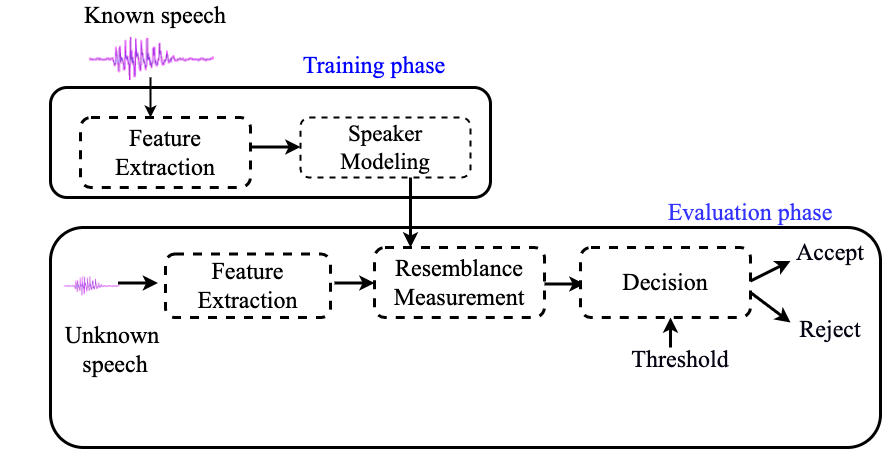

The diagram above was exported from draw.io. Its source (the exported page's mxGraphModel, read from the mxfile embedded in the PNG):
<mxGraphModel dx="1106" dy="594" grid="1" gridSize="10" guides="1" tooltips="1" connect="1" arrows="1" fold="1" page="1" pageScale="1" pageWidth="827" pageHeight="1169" math="0" shadow="0">
  <root>
    <mxCell id="0" />
    <mxCell id="1" parent="0" />
    <mxCell id="2" value="" style="rounded=1;whiteSpace=wrap;html=1;strokeWidth=3;" vertex="1" parent="1">
      <mxGeometry x="90" y="290" width="830" height="220" as="geometry" />
    </mxCell>
    <mxCell id="3" value="" style="shape=image;verticalLabelPosition=bottom;labelBackgroundColor=default;verticalAlign=top;aspect=fixed;imageAspect=0;image=data:image/png,(base64 omitted: 7072 chars);" vertex="1" parent="1">
      <mxGeometry x="120" y="90" width="135" height="53" as="geometry" />
    </mxCell>
    <mxCell id="4" value="" style="group" connectable="0" vertex="1" parent="1">
      <mxGeometry x="90" y="150" width="440" height="110" as="geometry" />
    </mxCell>
    <mxCell id="5" value="" style="rounded=1;whiteSpace=wrap;html=1;strokeWidth=3;" vertex="1" parent="4">
      <mxGeometry width="440" height="110" as="geometry" />
    </mxCell>
    <mxCell id="6" value="&lt;font style=&quot;font-size: 24px;&quot; face=&quot;Times New Roman&quot;&gt;Feature Extraction&lt;/font&gt;" style="rounded=1;whiteSpace=wrap;html=1;strokeWidth=3;dashed=1;" vertex="1" parent="4">
      <mxGeometry x="30" y="30" width="170" height="70" as="geometry" />
    </mxCell>
    <mxCell id="7" value="&lt;font style=&quot;font-size: 23px;&quot; face=&quot;Times New Roman&quot;&gt;Speaker Modeling&lt;/font&gt;" style="rounded=1;whiteSpace=wrap;html=1;strokeWidth=2;dashed=1;" vertex="1" parent="4">
      <mxGeometry x="250" y="30" width="170" height="60" as="geometry" />
    </mxCell>
    <mxCell id="8" value="" style="endArrow=classic;html=1;rounded=0;fontFamily=Times New Roman;fontSize=19;strokeWidth=3;" edge="1" parent="4">
      <mxGeometry width="50" height="50" relative="1" as="geometry">
        <mxPoint x="200" y="59.5" as="sourcePoint" />
        <mxPoint x="250" y="59.5" as="targetPoint" />
      </mxGeometry>
    </mxCell>
    <mxCell id="9" value="" style="endArrow=classic;html=1;rounded=0;fontFamily=Times New Roman;fontSize=19;strokeWidth=2;" edge="1" parent="4">
      <mxGeometry width="50" height="50" relative="1" as="geometry">
        <mxPoint x="100" y="-10" as="sourcePoint" />
        <mxPoint x="100" y="30" as="targetPoint" />
      </mxGeometry>
    </mxCell>
    <mxCell id="10" value="&lt;font style=&quot;font-size: 24px;&quot;&gt;Known speech&lt;/font&gt;" style="text;html=1;strokeColor=none;fillColor=none;align=center;verticalAlign=middle;whiteSpace=wrap;rounded=0;dashed=1;fontFamily=Times New Roman;fontSize=19;" vertex="1" parent="1">
      <mxGeometry x="80" y="63" width="230" height="30" as="geometry" />
    </mxCell>
    <mxCell id="11" value="&lt;font style=&quot;font-size: 24px;&quot; color=&quot;#0000ff&quot;&gt;Training phase&lt;/font&gt;" style="text;html=1;strokeColor=none;fillColor=none;align=center;verticalAlign=middle;whiteSpace=wrap;rounded=0;dashed=1;fontFamily=Times New Roman;fontSize=19;" vertex="1" parent="1">
      <mxGeometry x="304" y="113" width="220" height="30" as="geometry" />
    </mxCell>
    <mxCell id="12" value="" style="shape=image;verticalLabelPosition=bottom;labelBackgroundColor=default;verticalAlign=top;aspect=fixed;imageAspect=0;image=data:image/png,(base64 omitted: 7072 chars);" vertex="1" parent="1">
      <mxGeometry x="100" y="334.72" width="60" height="23.56" as="geometry" />
    </mxCell>
    <mxCell id="13" value="&lt;font style=&quot;font-size: 24px;&quot;&gt;Unknown &lt;br&gt;speech&lt;/font&gt;" style="text;html=1;strokeColor=none;fillColor=none;align=center;verticalAlign=middle;whiteSpace=wrap;rounded=0;dashed=1;fontFamily=Times New Roman;fontSize=19;" vertex="1" parent="1">
      <mxGeometry x="40" y="380" width="230" height="63.5" as="geometry" />
    </mxCell>
    <mxCell id="14" value="&lt;font style=&quot;font-size: 24px;&quot; face=&quot;Times New Roman&quot;&gt;Feature Extraction&lt;/font&gt;" style="rounded=1;whiteSpace=wrap;html=1;strokeWidth=3;dashed=1;" vertex="1" parent="1">
      <mxGeometry x="205" y="316.5" width="165" height="63.5" as="geometry" />
    </mxCell>
    <mxCell id="15" value="" style="endArrow=classic;html=1;rounded=0;fontFamily=Times New Roman;fontSize=19;strokeWidth=3;" edge="1" parent="1">
      <mxGeometry width="50" height="50" relative="1" as="geometry">
        <mxPoint x="157.5" y="345.5" as="sourcePoint" />
        <mxPoint x="197.5" y="345.5" as="targetPoint" />
      </mxGeometry>
    </mxCell>
    <mxCell id="16" value="" style="endArrow=classic;html=1;rounded=0;fontFamily=Times New Roman;fontSize=19;strokeWidth=3;" edge="1" parent="1">
      <mxGeometry width="50" height="50" relative="1" as="geometry">
        <mxPoint x="374" y="345.5" as="sourcePoint" />
        <mxPoint x="414" y="345.5" as="targetPoint" />
      </mxGeometry>
    </mxCell>
    <mxCell id="17" value="&lt;font style=&quot;font-size: 24px;&quot; face=&quot;Times New Roman&quot;&gt;Resemblance Measurement&lt;/font&gt;" style="rounded=1;whiteSpace=wrap;html=1;strokeWidth=3;dashed=1;" vertex="1" parent="1">
      <mxGeometry x="414" y="310" width="170" height="70" as="geometry" />
    </mxCell>
    <mxCell id="18" value="" style="endArrow=classic;html=1;rounded=0;fontFamily=Times New Roman;fontSize=19;strokeWidth=3;" edge="1" parent="1">
      <mxGeometry width="50" height="50" relative="1" as="geometry">
        <mxPoint x="584" y="346.5" as="sourcePoint" />
        <mxPoint x="624" y="346.5" as="targetPoint" />
      </mxGeometry>
    </mxCell>
    <mxCell id="19" value="&lt;font style=&quot;font-size: 24px;&quot; face=&quot;Times New Roman&quot;&gt;Decision&lt;/font&gt;" style="rounded=1;whiteSpace=wrap;html=1;strokeWidth=3;dashed=1;" vertex="1" parent="1">
      <mxGeometry x="620" y="310" width="170" height="70" as="geometry" />
    </mxCell>
    <mxCell id="20" value="&lt;font style=&quot;font-size: 24px;&quot; color=&quot;#3333ff&quot;&gt;Evaluation phase&lt;/font&gt;" style="text;html=1;strokeColor=none;fillColor=none;align=center;verticalAlign=middle;whiteSpace=wrap;rounded=0;dashed=1;fontFamily=Times New Roman;fontSize=19;" vertex="1" parent="1">
      <mxGeometry x="680" y="260" width="220" height="30" as="geometry" />
    </mxCell>
    <mxCell id="21" value="&lt;font style=&quot;font-size: 24px;&quot; color=&quot;#040412&quot;&gt;Threshold&lt;/font&gt;" style="text;html=1;strokeColor=none;fillColor=none;align=center;verticalAlign=middle;whiteSpace=wrap;rounded=0;dashed=1;fontFamily=Times New Roman;fontSize=19;fontColor=#3333FF;" vertex="1" parent="1">
      <mxGeometry x="690" y="406.5" width="60" height="30" as="geometry" />
    </mxCell>
    <mxCell id="22" value="" style="endArrow=classic;html=1;rounded=0;fontFamily=Times New Roman;fontSize=19;fontColor=#040412;strokeWidth=3;" edge="1" parent="1">
      <mxGeometry width="50" height="50" relative="1" as="geometry">
        <mxPoint x="710" y="410" as="sourcePoint" />
        <mxPoint x="710" y="380" as="targetPoint" />
      </mxGeometry>
    </mxCell>
    <mxCell id="23" value="&lt;font style=&quot;font-size: 24px;&quot; color=&quot;#040412&quot;&gt;Accept&lt;/font&gt;" style="text;html=1;strokeColor=none;fillColor=none;align=center;verticalAlign=middle;whiteSpace=wrap;rounded=0;dashed=1;fontFamily=Times New Roman;fontSize=19;fontColor=#3333FF;" vertex="1" parent="1">
      <mxGeometry x="840" y="300" width="60" height="30" as="geometry" />
    </mxCell>
    <mxCell id="24" value="&lt;font style=&quot;font-size: 24px;&quot; color=&quot;#040412&quot;&gt;Reject&lt;/font&gt;" style="text;html=1;strokeColor=none;fillColor=none;align=center;verticalAlign=middle;whiteSpace=wrap;rounded=0;dashed=1;fontFamily=Times New Roman;fontSize=19;fontColor=#3333FF;" vertex="1" parent="1">
      <mxGeometry x="840" y="376.5" width="60" height="30" as="geometry" />
    </mxCell>
    <mxCell id="25" value="" style="endArrow=classic;html=1;rounded=0;fontFamily=Times New Roman;fontSize=19;fontColor=#040412;strokeWidth=3;" edge="1" parent="1">
      <mxGeometry width="50" height="50" relative="1" as="geometry">
        <mxPoint x="790" y="343.5" as="sourcePoint" />
        <mxPoint x="830" y="323.5" as="targetPoint" />
      </mxGeometry>
    </mxCell>
    <mxCell id="26" value="" style="endArrow=classic;html=1;rounded=0;fontFamily=Times New Roman;fontSize=19;fontColor=#040412;strokeWidth=3;" edge="1" parent="1">
      <mxGeometry width="50" height="50" relative="1" as="geometry">
        <mxPoint x="790" y="355" as="sourcePoint" />
        <mxPoint x="830" y="385" as="targetPoint" />
      </mxGeometry>
    </mxCell>
    <mxCell id="27" value="" style="endArrow=classic;html=1;rounded=0;fontFamily=Times New Roman;fontSize=19;fontColor=#040412;strokeWidth=3;exitX=0.647;exitY=1;exitDx=0;exitDy=0;exitPerimeter=0;" edge="1" source="7" parent="1">
      <mxGeometry width="50" height="50" relative="1" as="geometry">
        <mxPoint x="450" y="250" as="sourcePoint" />
        <mxPoint x="450" y="310" as="targetPoint" />
      </mxGeometry>
    </mxCell>
  </root>
</mxGraphModel>